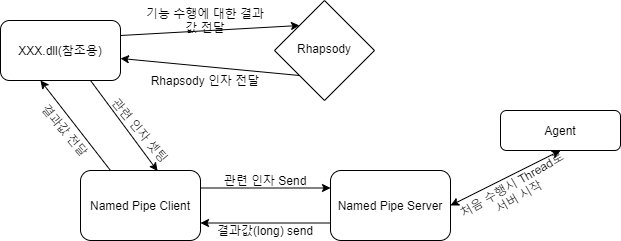

The diagram above was exported from draw.io. Its source (the exported page's mxGraphModel, read from the mxfile embedded in the PNG):
<mxGraphModel dx="1422" dy="785" grid="1" gridSize="10" guides="1" tooltips="1" connect="1" arrows="1" fold="1" page="1" pageScale="1" pageWidth="827" pageHeight="1169" math="0" shadow="0">
  <root>
    <mxCell id="WIyWlLk6GJQsqaUBKTNV-0" />
    <mxCell id="WIyWlLk6GJQsqaUBKTNV-1" parent="WIyWlLk6GJQsqaUBKTNV-0" />
    <mxCell id="_Ops3FWMb2GucpixS6pH-23" value="" style="group" vertex="1" connectable="0" parent="WIyWlLk6GJQsqaUBKTNV-1">
      <mxGeometry x="90" y="40" width="620" height="240" as="geometry" />
    </mxCell>
    <mxCell id="WIyWlLk6GJQsqaUBKTNV-3" value="XXX.dll(참조용)" style="rounded=1;whiteSpace=wrap;html=1;fontSize=12;glass=0;strokeWidth=1;shadow=0;" parent="_Ops3FWMb2GucpixS6pH-23" vertex="1">
      <mxGeometry y="20" width="120" height="60" as="geometry" />
    </mxCell>
    <mxCell id="WIyWlLk6GJQsqaUBKTNV-6" value="Rhapsody" style="rhombus;whiteSpace=wrap;html=1;shadow=0;fontFamily=Helvetica;fontSize=12;align=center;strokeWidth=1;spacing=6;spacingTop=-4;" parent="_Ops3FWMb2GucpixS6pH-23" vertex="1">
      <mxGeometry x="274" width="100" height="100" as="geometry" />
    </mxCell>
    <mxCell id="WIyWlLk6GJQsqaUBKTNV-7" value="Agent" style="rounded=1;whiteSpace=wrap;html=1;fontSize=12;glass=0;strokeWidth=1;shadow=0;" parent="_Ops3FWMb2GucpixS6pH-23" vertex="1">
      <mxGeometry x="500" y="110" width="120" height="40" as="geometry" />
    </mxCell>
    <mxCell id="WIyWlLk6GJQsqaUBKTNV-11" value="Named Pipe Server" style="rounded=1;whiteSpace=wrap;html=1;fontSize=12;glass=0;strokeWidth=1;shadow=0;" parent="_Ops3FWMb2GucpixS6pH-23" vertex="1">
      <mxGeometry x="330" y="170" width="120" height="70" as="geometry" />
    </mxCell>
    <mxCell id="WIyWlLk6GJQsqaUBKTNV-12" value="Named Pipe Client" style="rounded=1;whiteSpace=wrap;html=1;fontSize=12;glass=0;strokeWidth=1;shadow=0;" parent="_Ops3FWMb2GucpixS6pH-23" vertex="1">
      <mxGeometry x="80" y="170" width="120" height="70" as="geometry" />
    </mxCell>
    <mxCell id="_Ops3FWMb2GucpixS6pH-1" value="Rhapsody 인자 전달" style="text;html=1;strokeColor=none;fillColor=none;align=center;verticalAlign=middle;whiteSpace=wrap;rounded=0;" vertex="1" parent="_Ops3FWMb2GucpixS6pH-23">
      <mxGeometry x="140" y="70" width="130" height="20" as="geometry" />
    </mxCell>
    <mxCell id="_Ops3FWMb2GucpixS6pH-3" value="" style="endArrow=classic;html=1;exitX=0.425;exitY=1.05;exitDx=0;exitDy=0;exitPerimeter=0;entryX=0.317;entryY=0.05;entryDx=0;entryDy=0;entryPerimeter=0;" edge="1" parent="_Ops3FWMb2GucpixS6pH-23">
      <mxGeometry width="50" height="50" relative="1" as="geometry">
        <mxPoint x="90" y="80" as="sourcePoint" />
        <mxPoint x="157.03999999999996" y="170.5" as="targetPoint" />
        <Array as="points" />
      </mxGeometry>
    </mxCell>
    <mxCell id="_Ops3FWMb2GucpixS6pH-4" value="기능 수행에 대한 결과값 전달" style="text;html=1;strokeColor=none;fillColor=none;align=center;verticalAlign=middle;whiteSpace=wrap;rounded=0;" vertex="1" parent="_Ops3FWMb2GucpixS6pH-23">
      <mxGeometry x="140" y="10" width="130" height="20" as="geometry" />
    </mxCell>
    <mxCell id="_Ops3FWMb2GucpixS6pH-5" value="" style="endArrow=classic;html=1;exitX=1;exitY=0.25;exitDx=0;exitDy=0;entryX=0;entryY=0;entryDx=0;entryDy=0;" edge="1" parent="_Ops3FWMb2GucpixS6pH-23" source="WIyWlLk6GJQsqaUBKTNV-3" target="WIyWlLk6GJQsqaUBKTNV-6">
      <mxGeometry width="50" height="50" relative="1" as="geometry">
        <mxPoint x="300" y="390" as="sourcePoint" />
        <mxPoint x="270" y="40" as="targetPoint" />
      </mxGeometry>
    </mxCell>
    <mxCell id="_Ops3FWMb2GucpixS6pH-8" value="" style="endArrow=classic;html=1;exitX=0;exitY=1;exitDx=0;exitDy=0;entryX=1;entryY=0.633;entryDx=0;entryDy=0;entryPerimeter=0;" edge="1" parent="_Ops3FWMb2GucpixS6pH-23" source="WIyWlLk6GJQsqaUBKTNV-6" target="WIyWlLk6GJQsqaUBKTNV-3">
      <mxGeometry width="50" height="50" relative="1" as="geometry">
        <mxPoint x="300" y="390" as="sourcePoint" />
        <mxPoint x="350" y="340" as="targetPoint" />
      </mxGeometry>
    </mxCell>
    <mxCell id="_Ops3FWMb2GucpixS6pH-10" value="관련 인자 셋팅" style="text;html=1;strokeColor=none;fillColor=none;align=center;verticalAlign=middle;whiteSpace=wrap;rounded=0;rotation=50;" vertex="1" parent="_Ops3FWMb2GucpixS6pH-23">
      <mxGeometry x="75" y="120" width="130" height="20" as="geometry" />
    </mxCell>
    <mxCell id="_Ops3FWMb2GucpixS6pH-13" value="" style="endArrow=classic;html=1;exitX=1;exitY=0.25;exitDx=0;exitDy=0;entryX=0;entryY=0.25;entryDx=0;entryDy=0;" edge="1" parent="_Ops3FWMb2GucpixS6pH-23" source="WIyWlLk6GJQsqaUBKTNV-12" target="WIyWlLk6GJQsqaUBKTNV-11">
      <mxGeometry width="50" height="50" relative="1" as="geometry">
        <mxPoint x="300" y="390" as="sourcePoint" />
        <mxPoint x="320" y="190" as="targetPoint" />
      </mxGeometry>
    </mxCell>
    <mxCell id="_Ops3FWMb2GucpixS6pH-14" value="관련 인자 Send" style="text;html=1;strokeColor=none;fillColor=none;align=center;verticalAlign=middle;whiteSpace=wrap;rounded=0;" vertex="1" parent="_Ops3FWMb2GucpixS6pH-23">
      <mxGeometry x="200" y="170" width="130" height="20" as="geometry" />
    </mxCell>
    <mxCell id="_Ops3FWMb2GucpixS6pH-15" value="" style="endArrow=classic;html=1;exitX=0;exitY=0.75;exitDx=0;exitDy=0;entryX=1;entryY=0.75;entryDx=0;entryDy=0;" edge="1" parent="_Ops3FWMb2GucpixS6pH-23" source="WIyWlLk6GJQsqaUBKTNV-11" target="WIyWlLk6GJQsqaUBKTNV-12">
      <mxGeometry width="50" height="50" relative="1" as="geometry">
        <mxPoint x="300" y="390" as="sourcePoint" />
        <mxPoint x="350" y="340" as="targetPoint" />
      </mxGeometry>
    </mxCell>
    <mxCell id="_Ops3FWMb2GucpixS6pH-16" value="결과값(long) send" style="text;html=1;strokeColor=none;fillColor=none;align=center;verticalAlign=middle;whiteSpace=wrap;rounded=0;" vertex="1" parent="_Ops3FWMb2GucpixS6pH-23">
      <mxGeometry x="200" y="220" width="130" height="20" as="geometry" />
    </mxCell>
    <mxCell id="_Ops3FWMb2GucpixS6pH-19" value="" style="endArrow=classic;html=1;exitX=0.25;exitY=0;exitDx=0;exitDy=0;" edge="1" parent="_Ops3FWMb2GucpixS6pH-23" source="WIyWlLk6GJQsqaUBKTNV-12">
      <mxGeometry width="50" height="50" relative="1" as="geometry">
        <mxPoint x="300" y="390" as="sourcePoint" />
        <mxPoint x="40" y="80" as="targetPoint" />
      </mxGeometry>
    </mxCell>
    <mxCell id="_Ops3FWMb2GucpixS6pH-20" value="결과값 전달&lt;br&gt;" style="text;html=1;strokeColor=none;fillColor=none;align=center;verticalAlign=middle;whiteSpace=wrap;rounded=0;rotation=50;" vertex="1" parent="_Ops3FWMb2GucpixS6pH-23">
      <mxGeometry y="120" width="130" height="20" as="geometry" />
    </mxCell>
    <mxCell id="_Ops3FWMb2GucpixS6pH-21" value="" style="endArrow=classic;startArrow=classic;html=1;entryX=0.5;entryY=1;entryDx=0;entryDy=0;exitX=1;exitY=0.5;exitDx=0;exitDy=0;" edge="1" parent="_Ops3FWMb2GucpixS6pH-23" source="WIyWlLk6GJQsqaUBKTNV-11" target="WIyWlLk6GJQsqaUBKTNV-7">
      <mxGeometry width="50" height="50" relative="1" as="geometry">
        <mxPoint x="300" y="390" as="sourcePoint" />
        <mxPoint x="350" y="340" as="targetPoint" />
      </mxGeometry>
    </mxCell>
    <mxCell id="_Ops3FWMb2GucpixS6pH-22" value="처음 수행시 Thread로 서버 시작&lt;br&gt;" style="text;html=1;strokeColor=none;fillColor=none;align=center;verticalAlign=middle;whiteSpace=wrap;rounded=0;rotation=-30;" vertex="1" parent="_Ops3FWMb2GucpixS6pH-23">
      <mxGeometry x="450" y="180" width="130" height="20" as="geometry" />
    </mxCell>
  </root>
</mxGraphModel>